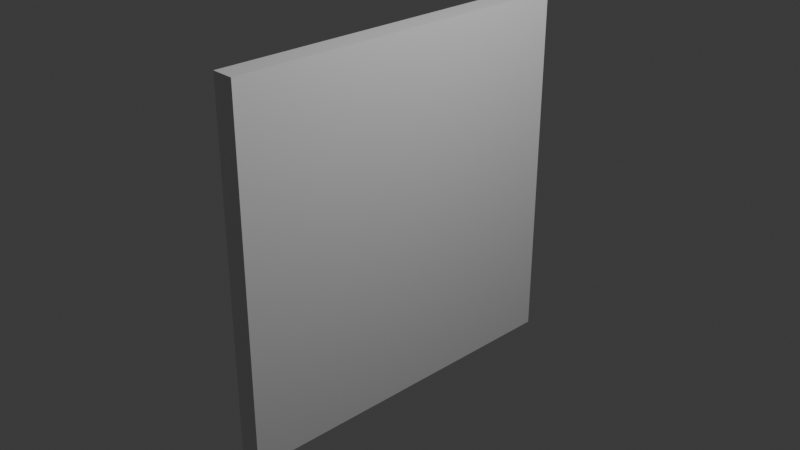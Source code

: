 # Source: wall-half.blend  (saved by Blender 4.2.66; exported with 4.5.12 LTS)
import bpy
from mathutils import Matrix  # noqa: F401  (used for matrix-valued properties, if any)

bpy.ops.wm.read_factory_settings(use_empty=True)
scene = bpy.context.scene
scene.name = 'Scene'

# ---- collections
col_collection = bpy.data.collections.new('Collection'); scene.collection.children.link(col_collection)

# ---- materials (node trees are filled in below, after node groups)
mat_material = bpy.data.materials.new('Material')
mat_material.alpha_threshold = 0.0
mat_material.use_transparent_shadow = False
mat_material.roughness = 0.5
mat_material.line_color = (0.0, 0.0, 0.0, 1.0)

# ---- material node trees
mat_material.use_nodes = True; mat_material.node_tree.nodes.clear()
_N = mat_material.node_tree.nodes; _L = mat_material.node_tree.links
n0 = _N.new('ShaderNodeOutputMaterial'); n0.name = 'Material Output'; n0.location = (300, 300)
n1 = _N.new('ShaderNodeBsdfPrincipled'); n1.name = 'Principled BSDF'; n1.location = (10, 300)
n1.inputs[3].default_value = 1.45
_L.new(n1.outputs[0], n0.inputs[0])
n0.is_active_output = True

# ---- world
world_world = bpy.data.worlds.new('World'); scene.world = world_world
world_world.use_nodes = True; world_world.node_tree.nodes.clear()
_N = world_world.node_tree.nodes; _L = world_world.node_tree.links
n0 = _N.new('ShaderNodeOutputWorld'); n0.name = 'World Output'; n0.location = (300, 300)
n1 = _N.new('ShaderNodeBackground'); n1.name = 'Background'; n1.location = (10, 300)
n1.inputs[0].default_value = (0.05088, 0.05088, 0.05088, 1.0)
_L.new(n1.outputs[0], n0.inputs[0])
n0.is_active_output = True
world_world.color = (0.05088, 0.05088, 0.05088)
world_world.sun_shadow_jitter_overblur = 0.0

# ---- cameras
cam_camera = bpy.data.cameras.new('Camera')
cam_camera.clip_end = 100.0
cam_camera.ortho_scale = 7.314

# ---- lights
light_light = bpy.data.lights.new('Light', 'POINT')
light_light.energy = 1000.0
light_light.shadow_soft_size = 0.1

# ---- meshes
me_cube = bpy.data.meshes.new('Cube')
me_cube.from_pydata([(1.0, 1.0, 1.0), (1.0, 1.0, -1.0), (1.0, -1.0, 1.0), (1.0, -1.0, -1.0), (-1.0, 1.0, 1.0), (-1.0, 1.0, -1.0), (-1.0, -1.0, 1.0), (-1.0, -1.0, -1.0)], [], [(0, 4, 6, 2), (3, 2, 6, 7), (7, 6, 4, 5), (5, 1, 3, 7), (1, 0, 2, 3), (5, 4, 0, 1)])
_uv = me_cube.uv_layers.new(name='UVMap')
_uv.uv.foreach_set('vector', [0.625, 0.5, 0.875, 0.5, 0.875, 0.75, 0.625, 0.75, 0.375, 0.75, 0.625, 0.75, 0.625, 1.0, 0.375, 1.0, 0.375, 0.0, 0.625, 0.0, 0.625, 0.25, 0.375, 0.25, 0.125, 0.5, 0.375, 0.5, 0.375, 0.75, 0.125, 0.75, 0.375, 0.5, 0.625, 0.5, 0.625, 0.75, 0.375, 0.75, 0.375, 0.25, 0.625, 0.25, 0.625, 0.5, 0.375, 0.5])
me_cube.materials.append(mat_material)
me_cube.use_mirror_vertex_groups = False
me_cube.update()

# ---- objects
ob_cube = bpy.data.objects.new('Cube', me_cube)
ob_light = bpy.data.objects.new('Light', light_light)
ob_camera = bpy.data.objects.new('Camera', cam_camera)

# ---- transforms, parenting, visibility, modifiers, constraints
ob_cube.location = (0.0, 0.0, 0.0)
ob_cube.scale = (0.125, 2.0, 2.0)
ob_cube.lock_rotations_4d = False
ob_cube.lock_scale = (True, False, False)
ob_cube.empty_display_type = 'ARROWS'
ob_cube.lineart.crease_threshold = 0.0
ob_light.location = (4.076, 1.005, 5.904)
ob_light.rotation_euler = (0.6503, 0.05522, 1.866)
ob_light.lock_rotations_4d = False
ob_light.empty_display_type = 'ARROWS'
ob_light.color = (0.0, 0.0, 0.0, 0.0)
ob_light.lineart.crease_threshold = 0.0
ob_camera.location = (7.359, -6.926, 4.958)
ob_camera.rotation_euler = (1.109, 0.0, 0.8149)
ob_camera.lock_rotations_4d = False
ob_camera.empty_display_type = 'ARROWS'
ob_camera.color = (0.0, 0.0, 0.0, 0.0)
ob_camera.display_type = 'WIRE'
ob_camera.lineart.crease_threshold = 0.0

# ---- collection membership
col_collection.objects.link(ob_cube)
col_collection.objects.link(ob_light)
col_collection.objects.link(ob_camera)

# ---- scene / render settings (as saved in the file)
scene.camera = ob_camera
scene.frame_start = 1; scene.frame_end = 250; scene.frame_set(1)
scene.render.engine = 'BLENDER_EEVEE_NEXT'
bpy.context.view_layer.update()

